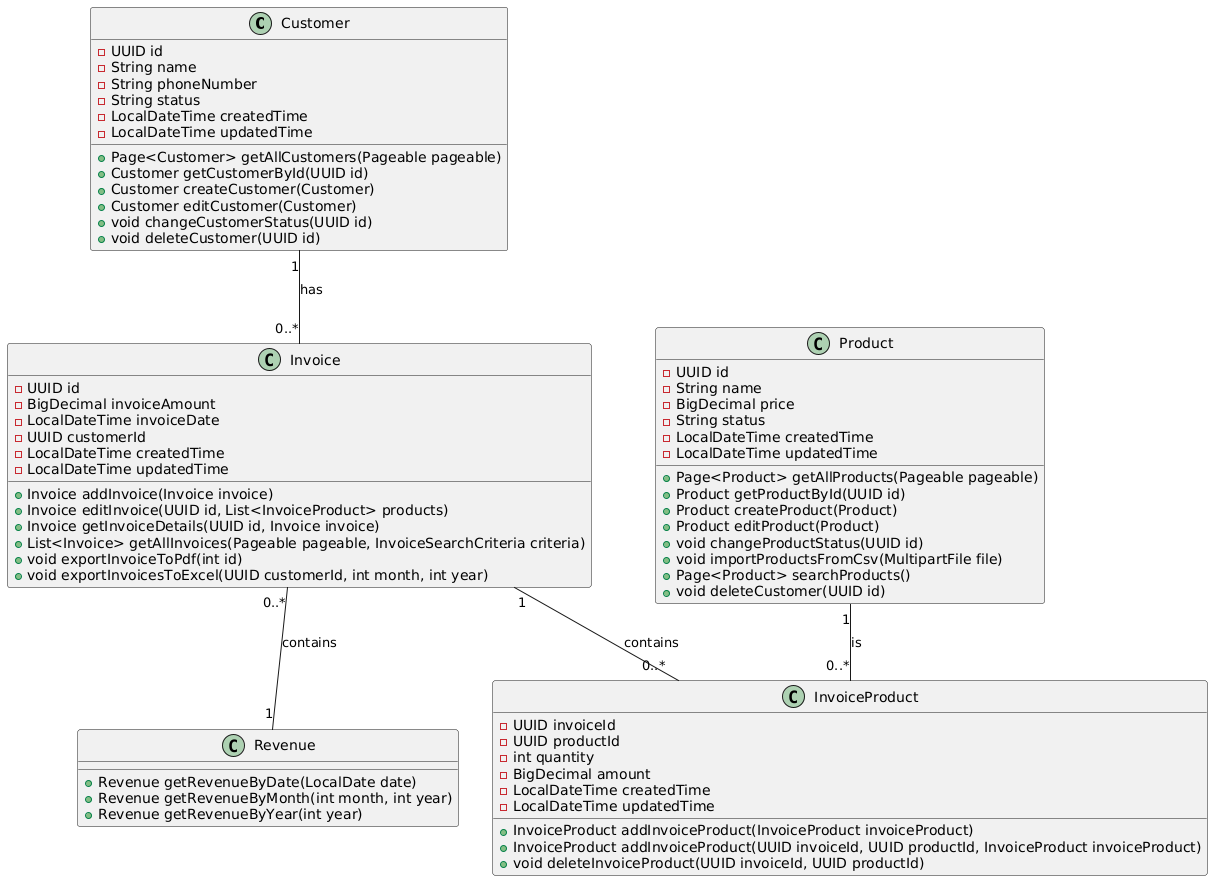

The diagram above was rendered by PlantUML. Its source (embedded in the PNG):
@startuml
class Customer {
  - UUID id
  - String name
  - String phoneNumber
  - String status
  - LocalDateTime createdTime
  - LocalDateTime updatedTime

  + Page<Customer> getAllCustomers(Pageable pageable)
  + Customer getCustomerById(UUID id)
  + Customer createCustomer(Customer)
  + Customer editCustomer(Customer)
  + void changeCustomerStatus(UUID id)
  + void deleteCustomer(UUID id)
}

class Product {
  - UUID id
  - String name
  - BigDecimal price
  - String status
  - LocalDateTime createdTime
  - LocalDateTime updatedTime

  + Page<Product> getAllProducts(Pageable pageable)
  + Product getProductById(UUID id)
  + Product createProduct(Product)
  + Product editProduct(Product)
  + void changeProductStatus(UUID id)
  + void importProductsFromCsv(MultipartFile file)
  + Page<Product> searchProducts()
  + void deleteCustomer(UUID id)
}

class Invoice {
  - UUID id
  - BigDecimal invoiceAmount
  - LocalDateTime invoiceDate
  - UUID customerId
  - LocalDateTime createdTime
  - LocalDateTime updatedTime

  + Invoice addInvoice(Invoice invoice)
  + Invoice editInvoice(UUID id, List<InvoiceProduct> products)
  + Invoice getInvoiceDetails(UUID id, Invoice invoice)
  + List<Invoice> getAllInvoices(Pageable pageable, InvoiceSearchCriteria criteria)
  + void exportInvoiceToPdf(int id)
  + void exportInvoicesToExcel(UUID customerId, int month, int year)
}

class InvoiceProduct {
  - UUID invoiceId
  - UUID productId
  - int quantity
  - BigDecimal amount
  - LocalDateTime createdTime
  - LocalDateTime updatedTime

  + InvoiceProduct addInvoiceProduct(InvoiceProduct invoiceProduct)
  + InvoiceProduct addInvoiceProduct(UUID invoiceId, UUID productId, InvoiceProduct invoiceProduct)
  + void deleteInvoiceProduct(UUID invoiceId, UUID productId)
}

class Revenue{
  + Revenue getRevenueByDate(LocalDate date)
  + Revenue getRevenueByMonth(int month, int year)
  + Revenue getRevenueByYear(int year)
}

Customer "1" -- "0..*" Invoice: has
Invoice "1" -- "0..*" InvoiceProduct: contains
Invoice "0..*" -- "1" Revenue: contains
Product "1" -- "0..*" InvoiceProduct: is
@enduml